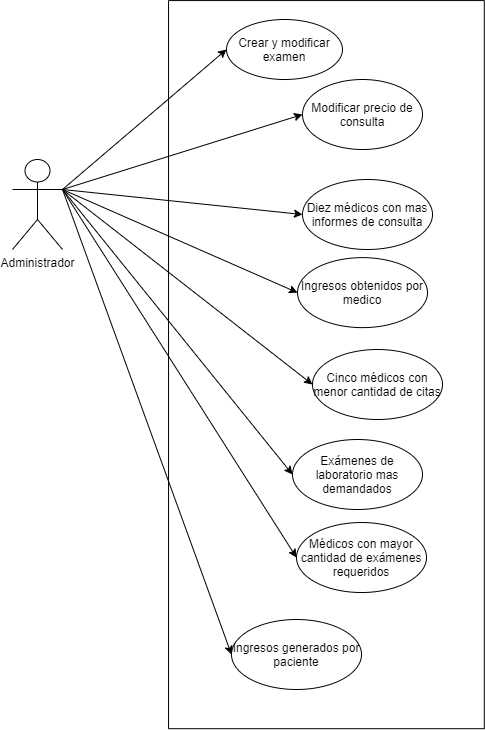

The diagram above was exported from draw.io. Its source (the exported page's mxGraphModel, read from the mxfile embedded in the PNG):
<mxGraphModel dx="1102" dy="533" grid="1" gridSize="10" guides="1" tooltips="1" connect="1" arrows="1" fold="1" page="1" pageScale="1" pageWidth="827" pageHeight="1169" math="0" shadow="0">
  <root>
    <mxCell id="0" />
    <mxCell id="1" parent="0" />
    <mxCell id="3t-3YzJy2bnP2Xc2xXKH-1" value="" style="rounded=0;whiteSpace=wrap;html=1;rotation=90;" vertex="1" parent="1">
      <mxGeometry x="79.86" y="237.27" width="728.13" height="315.75" as="geometry" />
    </mxCell>
    <mxCell id="3t-3YzJy2bnP2Xc2xXKH-2" style="edgeStyle=none;rounded=0;orthogonalLoop=1;jettySize=auto;html=1;exitX=1;exitY=0.3333333333333333;exitDx=0;exitDy=0;exitPerimeter=0;entryX=0;entryY=0.5;entryDx=0;entryDy=0;" edge="1" parent="1" source="3t-3YzJy2bnP2Xc2xXKH-9" target="3t-3YzJy2bnP2Xc2xXKH-10">
      <mxGeometry relative="1" as="geometry" />
    </mxCell>
    <mxCell id="3t-3YzJy2bnP2Xc2xXKH-3" style="edgeStyle=none;rounded=0;orthogonalLoop=1;jettySize=auto;html=1;exitX=1;exitY=0.3333333333333333;exitDx=0;exitDy=0;exitPerimeter=0;entryX=0;entryY=0.5;entryDx=0;entryDy=0;" edge="1" parent="1" source="3t-3YzJy2bnP2Xc2xXKH-9" target="3t-3YzJy2bnP2Xc2xXKH-11">
      <mxGeometry relative="1" as="geometry" />
    </mxCell>
    <mxCell id="3t-3YzJy2bnP2Xc2xXKH-4" style="edgeStyle=none;rounded=0;orthogonalLoop=1;jettySize=auto;html=1;exitX=1;exitY=0.3333333333333333;exitDx=0;exitDy=0;exitPerimeter=0;entryX=0;entryY=0.5;entryDx=0;entryDy=0;" edge="1" parent="1" source="3t-3YzJy2bnP2Xc2xXKH-9" target="3t-3YzJy2bnP2Xc2xXKH-12">
      <mxGeometry relative="1" as="geometry" />
    </mxCell>
    <mxCell id="3t-3YzJy2bnP2Xc2xXKH-5" style="edgeStyle=none;rounded=0;orthogonalLoop=1;jettySize=auto;html=1;exitX=1;exitY=0.3333333333333333;exitDx=0;exitDy=0;exitPerimeter=0;entryX=0;entryY=0.5;entryDx=0;entryDy=0;" edge="1" parent="1" source="3t-3YzJy2bnP2Xc2xXKH-9" target="3t-3YzJy2bnP2Xc2xXKH-13">
      <mxGeometry relative="1" as="geometry" />
    </mxCell>
    <mxCell id="3t-3YzJy2bnP2Xc2xXKH-7" style="rounded=0;orthogonalLoop=1;jettySize=auto;html=1;exitX=1;exitY=0.3333333333333333;exitDx=0;exitDy=0;exitPerimeter=0;entryX=0;entryY=0.5;entryDx=0;entryDy=0;" edge="1" parent="1" source="3t-3YzJy2bnP2Xc2xXKH-9" target="3t-3YzJy2bnP2Xc2xXKH-15">
      <mxGeometry relative="1" as="geometry" />
    </mxCell>
    <mxCell id="3t-3YzJy2bnP2Xc2xXKH-8" style="edgeStyle=none;rounded=0;orthogonalLoop=1;jettySize=auto;html=1;exitX=1;exitY=0.3333333333333333;exitDx=0;exitDy=0;exitPerimeter=0;entryX=0;entryY=0.5;entryDx=0;entryDy=0;" edge="1" parent="1" source="3t-3YzJy2bnP2Xc2xXKH-9" target="3t-3YzJy2bnP2Xc2xXKH-16">
      <mxGeometry relative="1" as="geometry" />
    </mxCell>
    <mxCell id="3t-3YzJy2bnP2Xc2xXKH-18" style="rounded=0;orthogonalLoop=1;jettySize=auto;html=1;exitX=1;exitY=0.3333333333333333;exitDx=0;exitDy=0;exitPerimeter=0;entryX=0;entryY=0.5;entryDx=0;entryDy=0;" edge="1" parent="1" source="3t-3YzJy2bnP2Xc2xXKH-9" target="3t-3YzJy2bnP2Xc2xXKH-17">
      <mxGeometry relative="1" as="geometry" />
    </mxCell>
    <mxCell id="3t-3YzJy2bnP2Xc2xXKH-20" style="edgeStyle=none;rounded=0;orthogonalLoop=1;jettySize=auto;html=1;exitX=1;exitY=0.3333333333333333;exitDx=0;exitDy=0;exitPerimeter=0;entryX=0;entryY=0.5;entryDx=0;entryDy=0;" edge="1" parent="1" source="3t-3YzJy2bnP2Xc2xXKH-9" target="3t-3YzJy2bnP2Xc2xXKH-19">
      <mxGeometry relative="1" as="geometry" />
    </mxCell>
    <mxCell id="3t-3YzJy2bnP2Xc2xXKH-9" value="Administrador" style="shape=umlActor;verticalLabelPosition=bottom;verticalAlign=top;html=1;outlineConnect=0;" vertex="1" parent="1">
      <mxGeometry x="130" y="190" width="50" height="90" as="geometry" />
    </mxCell>
    <mxCell id="3t-3YzJy2bnP2Xc2xXKH-10" value="Crear y modificar examen" style="ellipse;whiteSpace=wrap;html=1;" vertex="1" parent="1">
      <mxGeometry x="344" y="50" width="116" height="60" as="geometry" />
    </mxCell>
    <mxCell id="3t-3YzJy2bnP2Xc2xXKH-11" value="Modificar precio de consulta" style="ellipse;whiteSpace=wrap;html=1;" vertex="1" parent="1">
      <mxGeometry x="420" y="110" width="120" height="70" as="geometry" />
    </mxCell>
    <mxCell id="3t-3YzJy2bnP2Xc2xXKH-12" value="Diez médicos con mas informes de consulta" style="ellipse;whiteSpace=wrap;html=1;" vertex="1" parent="1">
      <mxGeometry x="420" y="210" width="130" height="70" as="geometry" />
    </mxCell>
    <mxCell id="3t-3YzJy2bnP2Xc2xXKH-13" value="Ingresos obtenidos por medico" style="ellipse;whiteSpace=wrap;html=1;" vertex="1" parent="1">
      <mxGeometry x="415" y="288.13" width="130" height="70" as="geometry" />
    </mxCell>
    <mxCell id="3t-3YzJy2bnP2Xc2xXKH-15" value="Cinco médicos con menor cantidad de citas" style="ellipse;whiteSpace=wrap;html=1;" vertex="1" parent="1">
      <mxGeometry x="430" y="380" width="130" height="70" as="geometry" />
    </mxCell>
    <mxCell id="3t-3YzJy2bnP2Xc2xXKH-16" value="Exámenes de laboratorio mas demandados" style="ellipse;whiteSpace=wrap;html=1;" vertex="1" parent="1">
      <mxGeometry x="410" y="470" width="130" height="70" as="geometry" />
    </mxCell>
    <mxCell id="3t-3YzJy2bnP2Xc2xXKH-17" value="Médicos con mayor cantidad de exámenes requeridos" style="ellipse;whiteSpace=wrap;html=1;" vertex="1" parent="1">
      <mxGeometry x="414" y="553.02" width="130" height="70" as="geometry" />
    </mxCell>
    <mxCell id="3t-3YzJy2bnP2Xc2xXKH-19" value="Ingresos generados por paciente" style="ellipse;whiteSpace=wrap;html=1;" vertex="1" parent="1">
      <mxGeometry x="349" y="650" width="130" height="70" as="geometry" />
    </mxCell>
  </root>
</mxGraphModel>